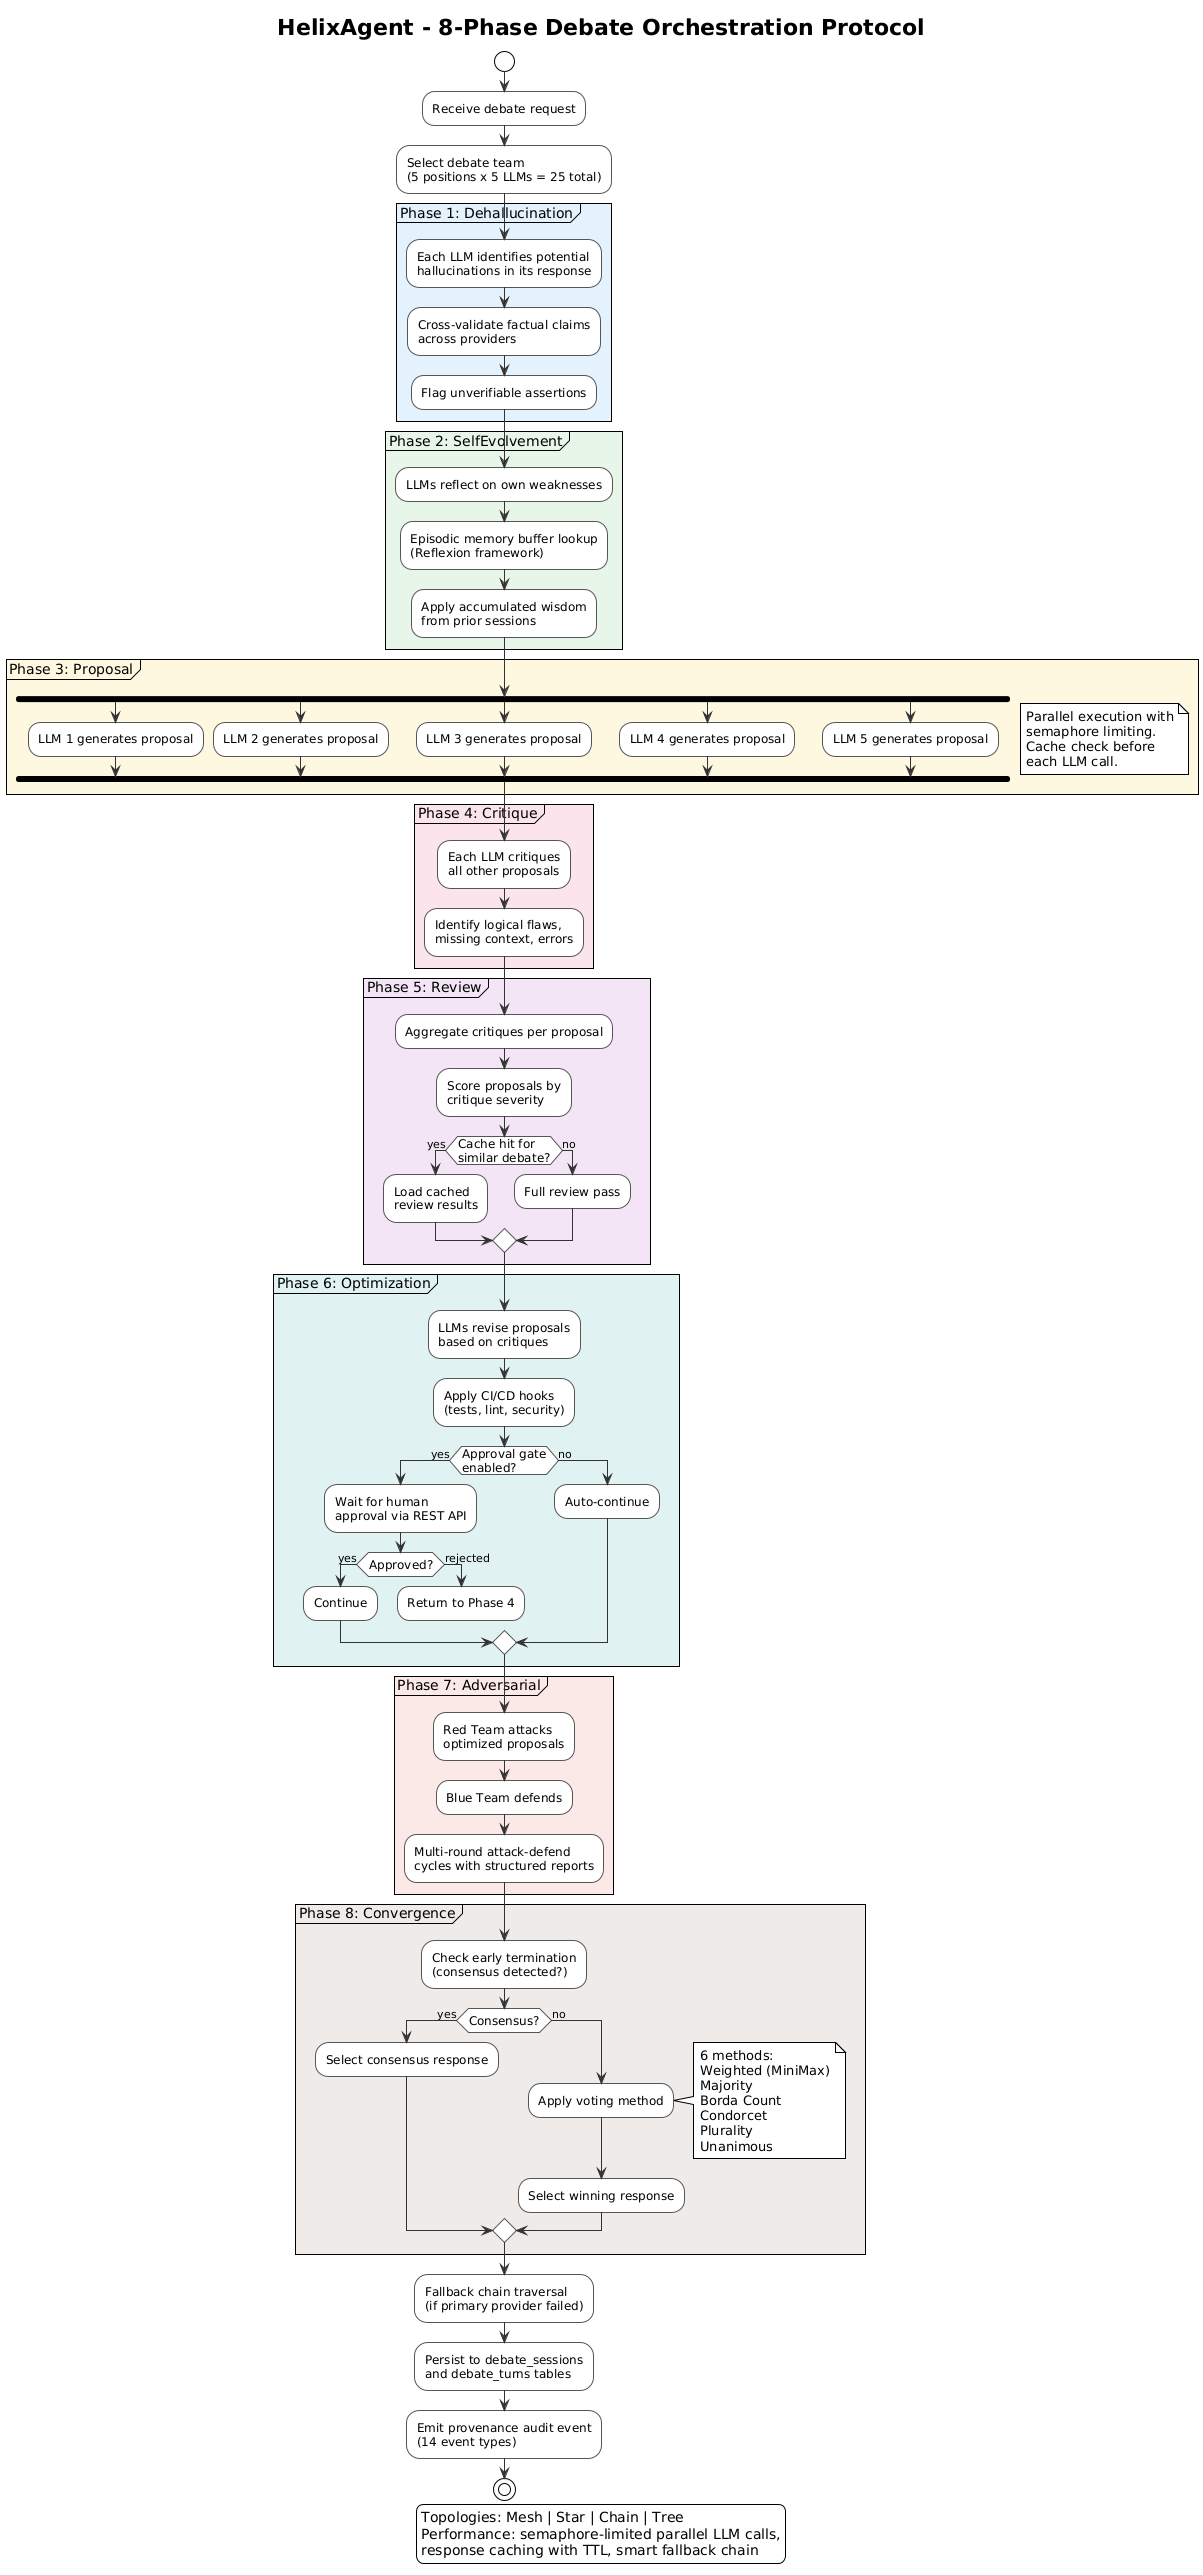

The diagram above was rendered by PlantUML. Its source (embedded in the PNG):
@startuml Debate Orchestration Flow
!theme plain
skinparam activityFontSize 12
skinparam defaultFontName Helvetica
skinparam activityBackgroundColor #FFFFFF
skinparam activityBorderColor #555555
skinparam arrowColor #333333

title HelixAgent - 8-Phase Debate Orchestration Protocol

start

:Receive debate request;
:Select debate team\n(5 positions x 5 LLMs = 25 total);

partition "Phase 1: Dehallucination" #E3F2FD {
    :Each LLM identifies potential\nhallucinations in its response;
    :Cross-validate factual claims\nacross providers;
    :Flag unverifiable assertions;
}

partition "Phase 2: SelfEvolvement" #E8F5E9 {
    :LLMs reflect on own weaknesses;
    :Episodic memory buffer lookup\n(Reflexion framework);
    :Apply accumulated wisdom\nfrom prior sessions;
}

partition "Phase 3: Proposal" #FFF8E1 {
    fork
        :LLM 1 generates proposal;
    fork again
        :LLM 2 generates proposal;
    fork again
        :LLM 3 generates proposal;
    fork again
        :LLM 4 generates proposal;
    fork again
        :LLM 5 generates proposal;
    end fork
    note right
        Parallel execution with
        semaphore limiting.
        Cache check before
        each LLM call.
    end note
}

partition "Phase 4: Critique" #FCE4EC {
    :Each LLM critiques\nall other proposals;
    :Identify logical flaws,\nmissing context, errors;
}

partition "Phase 5: Review" #F3E5F5 {
    :Aggregate critiques per proposal;
    :Score proposals by\ncritique severity;
    if (Cache hit for\nsimilar debate?) then (yes)
        :Load cached\nreview results;
    else (no)
        :Full review pass;
    endif
}

partition "Phase 6: Optimization" #E0F2F1 {
    :LLMs revise proposals\nbased on critiques;
    :Apply CI/CD hooks\n(tests, lint, security);
    if (Approval gate\nenabled?) then (yes)
        :Wait for human\napproval via REST API;
        if (Approved?) then (yes)
            :Continue;
        else (rejected)
            :Return to Phase 4;
            detach
        endif
    else (no)
        :Auto-continue;
    endif
}

partition "Phase 7: Adversarial" #FBE9E7 {
    :Red Team attacks\noptimized proposals;
    :Blue Team defends;
    :Multi-round attack-defend\ncycles with structured reports;
}

partition "Phase 8: Convergence" #EFEBE9 {
    :Check early termination\n(consensus detected?);
    if (Consensus?) then (yes)
        :Select consensus response;
    else (no)
        :Apply voting method;
        note right
            6 methods:
            Weighted (MiniMax)
            Majority
            Borda Count
            Condorcet
            Plurality
            Unanimous
        end note
        :Select winning response;
    endif
}

:Fallback chain traversal\n(if primary provider failed);
:Persist to debate_sessions\nand debate_turns tables;
:Emit provenance audit event\n(14 event types);

stop

legend bottom center
    Topologies: Mesh | Star | Chain | Tree
    Performance: semaphore-limited parallel LLM calls,
    response caching with TTL, smart fallback chain
end legend

@enduml